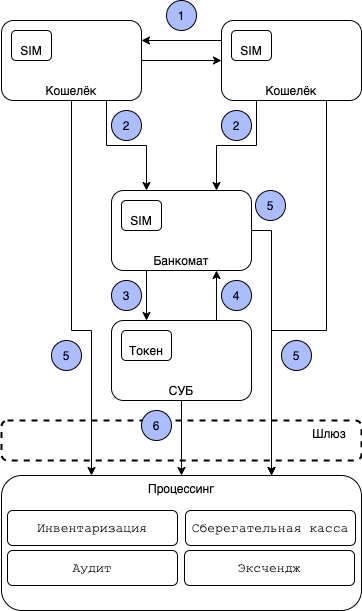

The diagram above was exported from draw.io. Its source (the exported page's mxGraphModel, read from the mxfile embedded in the PNG):
<mxGraphModel dx="946" dy="649" grid="1" gridSize="10" guides="1" tooltips="1" connect="1" arrows="1" fold="1" page="1" pageScale="1" pageWidth="827" pageHeight="1169" math="0" shadow="0">
  <root>
    <mxCell id="0" />
    <mxCell id="1" parent="0" />
    <mxCell id="HZSrQpq6YhLBtafksI4x-5" style="edgeStyle=orthogonalEdgeStyle;rounded=0;orthogonalLoop=1;jettySize=auto;html=1;exitX=1;exitY=0.5;exitDx=0;exitDy=0;entryX=0;entryY=0.5;entryDx=0;entryDy=0;" edge="1" parent="1" source="HZSrQpq6YhLBtafksI4x-1" target="HZSrQpq6YhLBtafksI4x-3">
      <mxGeometry relative="1" as="geometry" />
    </mxCell>
    <mxCell id="HZSrQpq6YhLBtafksI4x-8" style="edgeStyle=orthogonalEdgeStyle;rounded=0;orthogonalLoop=1;jettySize=auto;html=1;exitX=0.75;exitY=1;exitDx=0;exitDy=0;entryX=0.25;entryY=0;entryDx=0;entryDy=0;" edge="1" parent="1" source="HZSrQpq6YhLBtafksI4x-1" target="HZSrQpq6YhLBtafksI4x-6">
      <mxGeometry relative="1" as="geometry">
        <mxPoint x="230" y="240" as="targetPoint" />
      </mxGeometry>
    </mxCell>
    <mxCell id="HZSrQpq6YhLBtafksI4x-30" style="edgeStyle=orthogonalEdgeStyle;rounded=0;orthogonalLoop=1;jettySize=auto;html=1;exitX=0.5;exitY=1;exitDx=0;exitDy=0;entryX=0.25;entryY=0;entryDx=0;entryDy=0;" edge="1" parent="1" source="HZSrQpq6YhLBtafksI4x-1" target="HZSrQpq6YhLBtafksI4x-27">
      <mxGeometry relative="1" as="geometry">
        <Array as="points">
          <mxPoint x="150" y="400" />
          <mxPoint x="170" y="400" />
        </Array>
      </mxGeometry>
    </mxCell>
    <mxCell id="HZSrQpq6YhLBtafksI4x-1" value="Кошелёк" style="rounded=1;whiteSpace=wrap;html=1;verticalAlign=bottom;" vertex="1" parent="1">
      <mxGeometry x="80" y="90" width="140" height="80" as="geometry" />
    </mxCell>
    <mxCell id="HZSrQpq6YhLBtafksI4x-2" value="SIM" style="rounded=1;whiteSpace=wrap;html=1;verticalAlign=bottom;" vertex="1" parent="1">
      <mxGeometry x="90" y="100" width="40" height="30" as="geometry" />
    </mxCell>
    <mxCell id="HZSrQpq6YhLBtafksI4x-9" style="edgeStyle=orthogonalEdgeStyle;rounded=0;orthogonalLoop=1;jettySize=auto;html=1;exitX=0.25;exitY=1;exitDx=0;exitDy=0;entryX=0.75;entryY=0;entryDx=0;entryDy=0;" edge="1" parent="1" source="HZSrQpq6YhLBtafksI4x-3" target="HZSrQpq6YhLBtafksI4x-6">
      <mxGeometry relative="1" as="geometry" />
    </mxCell>
    <mxCell id="HZSrQpq6YhLBtafksI4x-10" style="edgeStyle=orthogonalEdgeStyle;rounded=0;orthogonalLoop=1;jettySize=auto;html=1;exitX=0;exitY=0.25;exitDx=0;exitDy=0;entryX=1;entryY=0.25;entryDx=0;entryDy=0;" edge="1" parent="1" source="HZSrQpq6YhLBtafksI4x-3" target="HZSrQpq6YhLBtafksI4x-1">
      <mxGeometry relative="1" as="geometry" />
    </mxCell>
    <mxCell id="HZSrQpq6YhLBtafksI4x-45" style="edgeStyle=orthogonalEdgeStyle;rounded=0;orthogonalLoop=1;jettySize=auto;html=1;exitX=0.75;exitY=1;exitDx=0;exitDy=0;entryX=0.75;entryY=0;entryDx=0;entryDy=0;" edge="1" parent="1" source="HZSrQpq6YhLBtafksI4x-3" target="HZSrQpq6YhLBtafksI4x-27">
      <mxGeometry relative="1" as="geometry">
        <Array as="points">
          <mxPoint x="405" y="400" />
          <mxPoint x="350" y="400" />
        </Array>
      </mxGeometry>
    </mxCell>
    <mxCell id="HZSrQpq6YhLBtafksI4x-3" value="Кошелёк" style="rounded=1;whiteSpace=wrap;html=1;verticalAlign=bottom;" vertex="1" parent="1">
      <mxGeometry x="300" y="90" width="140" height="80" as="geometry" />
    </mxCell>
    <mxCell id="HZSrQpq6YhLBtafksI4x-4" value="SIM" style="rounded=1;whiteSpace=wrap;html=1;verticalAlign=bottom;" vertex="1" parent="1">
      <mxGeometry x="310" y="100" width="40" height="30" as="geometry" />
    </mxCell>
    <mxCell id="HZSrQpq6YhLBtafksI4x-19" style="edgeStyle=orthogonalEdgeStyle;rounded=0;orthogonalLoop=1;jettySize=auto;html=1;exitX=0.25;exitY=1;exitDx=0;exitDy=0;entryX=0.25;entryY=0;entryDx=0;entryDy=0;" edge="1" parent="1" source="HZSrQpq6YhLBtafksI4x-6" target="HZSrQpq6YhLBtafksI4x-11">
      <mxGeometry relative="1" as="geometry" />
    </mxCell>
    <mxCell id="HZSrQpq6YhLBtafksI4x-43" style="edgeStyle=orthogonalEdgeStyle;rounded=0;orthogonalLoop=1;jettySize=auto;html=1;exitX=1;exitY=0.5;exitDx=0;exitDy=0;entryX=0.75;entryY=0;entryDx=0;entryDy=0;" edge="1" parent="1" source="HZSrQpq6YhLBtafksI4x-6" target="HZSrQpq6YhLBtafksI4x-27">
      <mxGeometry relative="1" as="geometry" />
    </mxCell>
    <mxCell id="HZSrQpq6YhLBtafksI4x-6" value="Банкомат" style="rounded=1;whiteSpace=wrap;html=1;verticalAlign=bottom;" vertex="1" parent="1">
      <mxGeometry x="190" y="260" width="140" height="80" as="geometry" />
    </mxCell>
    <mxCell id="HZSrQpq6YhLBtafksI4x-7" value="SIM" style="rounded=1;whiteSpace=wrap;html=1;verticalAlign=bottom;" vertex="1" parent="1">
      <mxGeometry x="200" y="270" width="40" height="30" as="geometry" />
    </mxCell>
    <mxCell id="HZSrQpq6YhLBtafksI4x-20" style="edgeStyle=orthogonalEdgeStyle;rounded=0;orthogonalLoop=1;jettySize=auto;html=1;exitX=0.75;exitY=0;exitDx=0;exitDy=0;entryX=0.75;entryY=1;entryDx=0;entryDy=0;" edge="1" parent="1" source="HZSrQpq6YhLBtafksI4x-11" target="HZSrQpq6YhLBtafksI4x-6">
      <mxGeometry relative="1" as="geometry" />
    </mxCell>
    <mxCell id="HZSrQpq6YhLBtafksI4x-32" style="edgeStyle=orthogonalEdgeStyle;rounded=0;orthogonalLoop=1;jettySize=auto;html=1;exitX=0.5;exitY=1;exitDx=0;exitDy=0;entryX=0.5;entryY=0;entryDx=0;entryDy=0;" edge="1" parent="1" source="HZSrQpq6YhLBtafksI4x-11" target="HZSrQpq6YhLBtafksI4x-27">
      <mxGeometry relative="1" as="geometry" />
    </mxCell>
    <mxCell id="HZSrQpq6YhLBtafksI4x-11" value="СУБ" style="rounded=1;whiteSpace=wrap;html=1;verticalAlign=bottom;" vertex="1" parent="1">
      <mxGeometry x="190" y="390" width="140" height="80" as="geometry" />
    </mxCell>
    <mxCell id="HZSrQpq6YhLBtafksI4x-12" value="Токен" style="rounded=1;whiteSpace=wrap;html=1;verticalAlign=bottom;" vertex="1" parent="1">
      <mxGeometry x="200" y="400" width="50" height="30" as="geometry" />
    </mxCell>
    <mxCell id="HZSrQpq6YhLBtafksI4x-21" value="1" style="ellipse;whiteSpace=wrap;html=1;aspect=fixed;verticalAlign=middle;fillColor=#ABBCFF;" vertex="1" parent="1">
      <mxGeometry x="245" y="70" width="30" height="30" as="geometry" />
    </mxCell>
    <mxCell id="HZSrQpq6YhLBtafksI4x-22" value="2" style="ellipse;whiteSpace=wrap;html=1;aspect=fixed;verticalAlign=middle;fillColor=#ABBCFF;" vertex="1" parent="1">
      <mxGeometry x="300" y="180" width="30" height="30" as="geometry" />
    </mxCell>
    <mxCell id="HZSrQpq6YhLBtafksI4x-23" value="4" style="ellipse;whiteSpace=wrap;html=1;aspect=fixed;verticalAlign=middle;fillColor=#ABBCFF;" vertex="1" parent="1">
      <mxGeometry x="300" y="350" width="30" height="30" as="geometry" />
    </mxCell>
    <mxCell id="HZSrQpq6YhLBtafksI4x-24" value="3" style="ellipse;whiteSpace=wrap;html=1;aspect=fixed;verticalAlign=middle;fillColor=#ABBCFF;" vertex="1" parent="1">
      <mxGeometry x="190" y="350" width="30" height="30" as="geometry" />
    </mxCell>
    <mxCell id="HZSrQpq6YhLBtafksI4x-26" value="2" style="ellipse;whiteSpace=wrap;html=1;aspect=fixed;verticalAlign=middle;fillColor=#ABBCFF;" vertex="1" parent="1">
      <mxGeometry x="190" y="180" width="30" height="30" as="geometry" />
    </mxCell>
    <mxCell id="HZSrQpq6YhLBtafksI4x-27" value="Процессинг" style="rounded=1;whiteSpace=wrap;html=1;verticalAlign=top;" vertex="1" parent="1">
      <mxGeometry x="80" y="545" width="360" height="135" as="geometry" />
    </mxCell>
    <mxCell id="HZSrQpq6YhLBtafksI4x-28" value="Шлюз&amp;nbsp; &amp;nbsp;&amp;nbsp;" style="rounded=1;whiteSpace=wrap;html=1;verticalAlign=top;fillColor=none;strokeWidth=2;dashed=1;align=right;" vertex="1" parent="1">
      <mxGeometry x="80" y="490" width="360" height="40" as="geometry" />
    </mxCell>
    <mxCell id="HZSrQpq6YhLBtafksI4x-33" value="5" style="ellipse;whiteSpace=wrap;html=1;aspect=fixed;verticalAlign=middle;fillColor=#ABBCFF;" vertex="1" parent="1">
      <mxGeometry x="130" y="410" width="30" height="30" as="geometry" />
    </mxCell>
    <mxCell id="HZSrQpq6YhLBtafksI4x-34" value="5" style="ellipse;whiteSpace=wrap;html=1;aspect=fixed;verticalAlign=middle;fillColor=#ABBCFF;" vertex="1" parent="1">
      <mxGeometry x="360" y="410" width="30" height="30" as="geometry" />
    </mxCell>
    <mxCell id="HZSrQpq6YhLBtafksI4x-35" value="6" style="ellipse;whiteSpace=wrap;html=1;aspect=fixed;verticalAlign=middle;fillColor=#ABBCFF;" vertex="1" parent="1">
      <mxGeometry x="220" y="480" width="30" height="30" as="geometry" />
    </mxCell>
    <mxCell id="HZSrQpq6YhLBtafksI4x-36" value="&lt;pre style=&quot;font-family: &amp;#34;jetbrains mono&amp;#34; , monospace ; font-size: 9.8pt&quot;&gt;&lt;span style=&quot;background-color: rgb(255 , 255 , 255)&quot;&gt;Инвентаризация&lt;/span&gt;&lt;/pre&gt;" style="rounded=1;whiteSpace=wrap;html=1;verticalAlign=middle;" vertex="1" parent="1">
      <mxGeometry x="86" y="580" width="170" height="35" as="geometry" />
    </mxCell>
    <mxCell id="HZSrQpq6YhLBtafksI4x-39" value="&lt;pre style=&quot;font-family: &amp;#34;jetbrains mono&amp;#34; , monospace ; font-size: 9.8pt&quot;&gt;&lt;span style=&quot;background-color: rgb(255 , 255 , 255)&quot;&gt;Сберегательная касса&lt;/span&gt;&lt;/pre&gt;" style="rounded=1;whiteSpace=wrap;html=1;verticalAlign=middle;" vertex="1" parent="1">
      <mxGeometry x="264" y="580" width="170" height="35" as="geometry" />
    </mxCell>
    <mxCell id="HZSrQpq6YhLBtafksI4x-40" value="&lt;pre style=&quot;font-family: &amp;#34;jetbrains mono&amp;#34; , monospace ; font-size: 9.8pt&quot;&gt;&lt;span style=&quot;background-color: rgb(255 , 255 , 255)&quot;&gt;Аудит&lt;/span&gt;&lt;/pre&gt;" style="rounded=1;whiteSpace=wrap;html=1;verticalAlign=middle;" vertex="1" parent="1">
      <mxGeometry x="86" y="620" width="170" height="35" as="geometry" />
    </mxCell>
    <mxCell id="HZSrQpq6YhLBtafksI4x-41" value="&lt;pre style=&quot;font-family: &amp;#34;jetbrains mono&amp;#34; , monospace ; font-size: 9.8pt&quot;&gt;&lt;span style=&quot;background-color: rgb(255 , 255 , 255)&quot;&gt;Эксчендж&lt;/span&gt;&lt;/pre&gt;" style="rounded=1;whiteSpace=wrap;html=1;verticalAlign=middle;" vertex="1" parent="1">
      <mxGeometry x="263" y="620" width="170" height="35" as="geometry" />
    </mxCell>
    <mxCell id="HZSrQpq6YhLBtafksI4x-44" value="5" style="ellipse;whiteSpace=wrap;html=1;aspect=fixed;verticalAlign=middle;fillColor=#ABBCFF;" vertex="1" parent="1">
      <mxGeometry x="334" y="260" width="30" height="30" as="geometry" />
    </mxCell>
  </root>
</mxGraphModel>